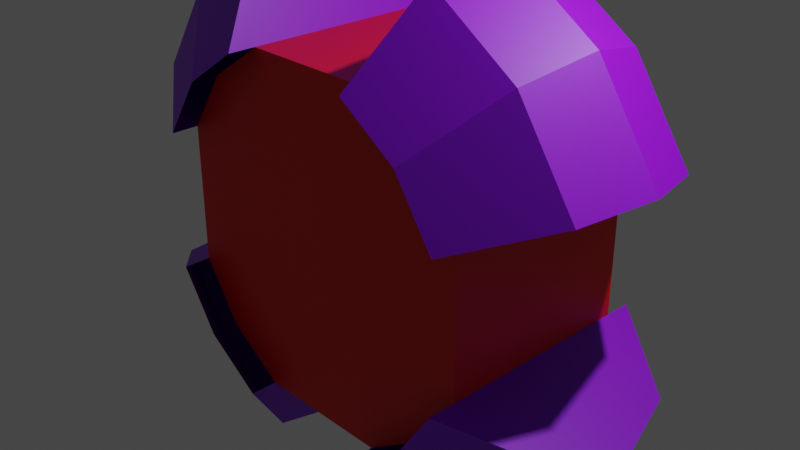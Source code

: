# Source: enemy.blend  (saved by Blender 2.80.35; exported with 4.5.12 LTS)
import bpy
from mathutils import Matrix  # noqa: F401  (used for matrix-valued properties, if any)

bpy.ops.wm.read_factory_settings(use_empty=True)
scene = bpy.context.scene
scene.name = 'Scene'

# ---- collections
col_collection = bpy.data.collections.new('Collection'); scene.collection.children.link(col_collection)

# ---- materials (node trees are filled in below, after node groups)
mat_core = bpy.data.materials.new('Core')
mat_core.use_transparent_shadow = False
mat_core.roughness = 0.25
mat_armor = bpy.data.materials.new('Armor')
mat_armor.use_transparent_shadow = False
mat_armor.roughness = 0.25

# ---- material node trees
mat_core.use_nodes = True; mat_core.node_tree.nodes.clear()
_N = mat_core.node_tree.nodes; _L = mat_core.node_tree.links
n0 = _N.new('ShaderNodeOutputMaterial'); n0.name = 'Material Output'; n0.location = (300, 300)
n1 = _N.new('ShaderNodeBsdfPrincipled'); n1.name = 'Principled BSDF'; n1.location = (10, 300)
n1.distribution = 'GGX'
n1.subsurface_method = 'BURLEY'
n1.inputs[0].default_value = (0.8, 0.003833, 0.0, 1.0)
n1.inputs[3].default_value = 1.45
_L.new(n1.outputs[0], n0.inputs[0])
n0.is_active_output = True
mat_armor.use_nodes = True; mat_armor.node_tree.nodes.clear()
_N = mat_armor.node_tree.nodes; _L = mat_armor.node_tree.links
n0 = _N.new('ShaderNodeOutputMaterial'); n0.name = 'Material Output'; n0.location = (300, 300)
n1 = _N.new('ShaderNodeBsdfPrincipled'); n1.name = 'Principled BSDF'; n1.location = (10, 300)
n1.distribution = 'GGX'
n1.subsurface_method = 'BURLEY'
n1.inputs[0].default_value = (0.269, 0.0, 0.8, 1.0)
n1.inputs[3].default_value = 1.45
_L.new(n1.outputs[0], n0.inputs[0])
n0.is_active_output = True

# ---- world
world_world = bpy.data.worlds.new('World'); scene.world = world_world
world_world.color = (0.05088, 0.05088, 0.05088)
world_world.use_sun_shadow = False
world_world.sun_shadow_jitter_overblur = 0.0

# ---- cameras
cam_camera = bpy.data.cameras.new('Camera')
cam_camera.clip_end = 100.0
cam_camera.ortho_scale = 7.314
cam_camera.dof.focus_distance = 0.0
cam_camera.dof.aperture_fstop = 128.0

# ---- lights
light_light = bpy.data.lights.new('Light', 'POINT')
light_light.transmission_factor = 0.0
light_light.cutoff_distance = 30.0
light_light.energy = 1000.0
light_light.shadow_buffer_clip_start = 1.001
light_light.shadow_soft_size = 0.1
light_light.shadow_maximum_resolution = 0.006
light_light.use_absolute_resolution = True

# ---- meshes
me_sphere = bpy.data.meshes.new('Sphere')
me_sphere.from_pydata([(0.7709, 1.861, 1.4), (1.148, 2.772, 0.7577), (1.243, 3.0, -1.391e-07), (1.148, 2.772, -0.7577), (0.7709, 1.861, -1.4), (1.424, 1.424, 1.4), (2.121, 2.121, 0.7577), (2.296, 2.296, -1.295e-07), (2.121, 2.121, -0.7577), (1.424, 1.424, -1.4), (1.861, 0.7709, 1.4), (2.772, 1.148, 0.7577), (3.0, 1.243, -1.15e-07), (2.772, 1.148, -0.7577), (1.861, 0.7709, -1.4), (1.861, -0.7709, 1.4), (2.772, -1.148, 0.7577), (3.0, -1.243, -8.086e-08), (2.772, -1.148, -0.7577), (1.861, -0.7709, -1.4), (1.424, -1.424, 1.4), (2.121, -2.121, 0.7577), (2.296, -2.296, -6.64e-08), (2.121, -2.121, -0.7577), (1.424, -1.424, -1.4), (0.7709, -1.861, 1.4), (1.148, -2.772, 0.7577), (1.243, -3.0, -5.673e-08), (1.148, -2.772, -0.7577), (0.7709, -1.861, -1.4), (-0.7709, -1.861, 1.4), (-1.148, -2.772, 0.7577), (-1.243, -3.0, -5.673e-08), (-1.148, -2.772, -0.7577), (-0.7709, -1.861, -1.4), (-1.424, -1.424, 1.4), (-2.121, -2.121, 0.7577), (-2.296, -2.296, -6.64e-08), (-2.121, -2.121, -0.7577), (-1.424, -1.424, -1.4), (-1.861, -0.7708, 1.4), (-2.772, -1.148, 0.7577), (-3.0, -1.243, -8.086e-08), (-2.772, -1.148, -0.7577), (-1.861, -0.7708, -1.4), (-1.861, 0.7709, 1.4), (-2.772, 1.148, 0.7577), (-3.0, 1.243, -1.15e-07), (-2.772, 1.148, -0.7577), (-1.861, 0.7709, -1.4), (-1.424, 1.424, 1.4), (-2.121, 2.121, 0.7577), (-2.296, 2.296, -1.295e-07), (-2.121, 2.121, -0.7577), (-1.424, 1.424, -1.4), (-0.7708, 1.861, 1.4), (-1.148, 2.772, 0.7577), (-1.243, 3.0, -1.391e-07), (-1.148, 2.772, -0.7577), (-0.7708, 1.861, -1.4), (1.424, 1.424, 1.102), (0.7709, 1.861, 1.102), (0.7709, 1.861, -1.102), (1.424, 1.424, -1.102), (1.861, 0.7709, -1.102), (1.861, 0.7709, 1.102), (1.424, -1.424, 1.102), (1.861, -0.7709, 1.102), (1.861, -0.7709, -1.102), (1.424, -1.424, -1.102), (0.7709, -1.861, -1.102), (0.7709, -1.861, 1.102), (-0.7709, -1.861, -1.102), (-0.7708, 1.861, -1.102), (-1.861, -0.7708, -1.102), (-1.861, 0.7709, -1.102), (-1.424, -1.424, -1.102), (-0.7709, -1.861, 1.102), (-1.424, -1.424, 1.102), (-1.861, -0.7708, 1.102), (-1.424, 1.424, -1.102), (-1.861, 0.7709, 1.102), (-1.424, 1.424, 1.102), (-0.7708, 1.861, 1.102)], [], [(2, 1, 6, 7), (3, 2, 7, 8), (1, 0, 5, 6), (4, 3, 8, 9), (8, 7, 12, 13), (6, 5, 10, 11), (9, 8, 13, 14), (7, 6, 11, 12), (18, 17, 22, 23), (16, 15, 20, 21), (19, 18, 23, 24), (17, 16, 21, 22), (23, 22, 27, 28), (21, 20, 25, 26), (24, 23, 28, 29), (22, 21, 26, 27), (33, 32, 37, 38), (31, 30, 35, 36), (34, 33, 38, 39), (32, 31, 36, 37), (38, 37, 42, 43), (36, 35, 40, 41), (39, 38, 43, 44), (37, 36, 41, 42), (48, 47, 52, 53), (46, 45, 50, 51), (49, 48, 53, 54), (47, 46, 51, 52), (51, 50, 55, 56), (54, 53, 58, 59), (52, 51, 56, 57), (53, 52, 57, 58), (45, 46, 47, 48, 49), (40, 44, 43, 42, 41), (55, 59, 58, 57, 56), (0, 1, 2, 3, 4), (10, 14, 13, 12, 11), (15, 16, 17, 18, 19), (25, 29, 28, 27, 26), (30, 31, 32, 33, 34), (62, 63, 64, 68, 69, 70, 72, 76, 74, 75, 80, 73), (61, 83, 82, 81, 79, 78, 77, 71, 66, 67, 65, 60), (72, 70, 71, 77), (75, 74, 79, 81), (73, 83, 61, 62), (68, 64, 65, 67)])
me_sphere.polygons.foreach_set('material_index', [1, 1, 1, 1, 1, 1, 1, 1, 1, 1, 1, 1, 1, 1, 1, 1, 1, 1, 1, 1, 1, 1, 1, 1, 1, 1, 1, 1, 1, 1, 1, 1, 1, 1, 1, 1, 1, 1, 1, 1, 0, 0, 0, 0, 0, 0])
_uv = me_sphere.uv_layers.new(name='UVMap')
_uv.uv.foreach_set('vector', [0.6875, 0.5, 0.6875, 0.625, 0.625, 0.625, 0.625, 0.5, 0.6875, 0.375, 0.6875, 0.5, 0.625, 0.5, 0.625, 0.375, 0.6875, 0.625, 0.6875, 0.75, 0.625, 0.75, 0.625, 0.625, 0.6875, 0.25, 0.6875, 0.375, 0.625, 0.375, 0.625, 0.25, 0.625, 0.375, 0.625, 0.5, 0.5625, 0.5, 0.5625, 0.375, 0.625, 0.625, 0.625, 0.75, 0.5625, 0.75, 0.5625, 0.625, 0.625, 0.25, 0.625, 0.375, 0.5625, 0.375, 0.5625, 0.25, 0.625, 0.5, 0.625, 0.625, 0.5625, 0.625, 0.5625, 0.5, 0.4375, 0.375, 0.4375, 0.5, 0.375, 0.5, 0.375, 0.375, 0.4375, 0.625, 0.4375, 0.75, 0.375, 0.75, 0.375, 0.625, 0.4375, 0.25, 0.4375, 0.375, 0.375, 0.375, 0.375, 0.25, 0.4375, 0.5, 0.4375, 0.625, 0.375, 0.625, 0.375, 0.5, 0.375, 0.375, 0.375, 0.5, 0.3125, 0.5, 0.3125, 0.375, 0.375, 0.625, 0.375, 0.75, 0.3125, 0.75, 0.3125, 0.625, 0.375, 0.25, 0.375, 0.375, 0.3125, 0.375, 0.3125, 0.25, 0.375, 0.5, 0.375, 0.625, 0.3125, 0.625, 0.3125, 0.5, 0.1875, 0.375, 0.1875, 0.5, 0.125, 0.5, 0.125, 0.375, 0.1875, 0.625, 0.1875, 0.75, 0.125, 0.75, 0.125, 0.625, 0.1875, 0.25, 0.1875, 0.375, 0.125, 0.375, 0.125, 0.25, 0.1875, 0.5, 0.1875, 0.625, 0.125, 0.625, 0.125, 0.5, 0.125, 0.375, 0.125, 0.5, 0.0625, 0.5, 0.0625, 0.375, 0.125, 0.625, 0.125, 0.75, 0.0625, 0.75, 0.0625, 0.625, 0.125, 0.25, 0.125, 0.375, 0.0625, 0.375, 0.0625, 0.25, 0.125, 0.5, 0.125, 0.625, 0.0625, 0.625, 0.0625, 0.5, 0.9375, 0.375, 0.9375, 0.5, 0.875, 0.5, 0.875, 0.375, 0.9375, 0.625, 0.9375, 0.75, 0.875, 0.75, 0.875, 0.625, 0.9375, 0.25, 0.9375, 0.375, 0.875, 0.375, 0.875, 0.25, 0.9375, 0.5, 0.9375, 0.625, 0.875, 0.625, 0.875, 0.5, 0.875, 0.625, 0.875, 0.75, 0.8125, 0.75, 0.8125, 0.625, 0.875, 0.25, 0.875, 0.375, 0.8125, 0.375, 0.8125, 0.25, 0.875, 0.5, 0.875, 0.625, 0.8125, 0.625, 0.8125, 0.5, 0.875, 0.375, 0.875, 0.5, 0.8125, 0.5, 0.8125, 0.375, 0.9375, 0.75, 0.9375, 0.625, 0.9375, 0.5, 0.9375, 0.375, 0.9375, 0.25, 0.0625, 0.75, 0.0625, 0.25, 0.0625, 0.375, 0.0625, 0.5, 0.0625, 0.625, 0.8125, 0.75, 0.8125, 0.25, 0.8125, 0.375, 0.8125, 0.5, 0.8125, 0.625, 0.6875, 0.75, 0.6875, 0.625, 0.6875, 0.5, 0.6875, 0.375, 0.6875, 0.25, 0.5625, 0.75, 0.5625, 0.25, 0.5625, 0.375, 0.5625, 0.5, 0.5625, 0.625, 0.4375, 0.75, 0.4375, 0.625, 0.4375, 0.5, 0.4375, 0.375, 0.4375, 0.25, 0.3125, 0.75, 0.3125, 0.25, 0.3125, 0.375, 0.3125, 0.5, 0.3125, 0.625, 0.1875, 0.75, 0.1875, 0.625, 0.1875, 0.5, 0.1875, 0.375, 0.1875, 0.25, 0.6875, 0.25, 0.625, 0.25, 0.5625, 0.25, 0.4375, 0.25, 0.375, 0.25, 0.3125, 0.25, 0.1875, 0.25, 0.125, 0.25, 0.0625, 0.25, 0.9375, 0.25, 0.875, 0.25, 0.8125, 0.25, 0.6875, 0.75, 0.8125, 0.75, 0.875, 0.75, 0.9375, 0.75, 0.0625, 0.75, 0.125, 0.75, 0.1875, 0.75, 0.3125, 0.75, 0.375, 0.75, 0.4375, 0.75, 0.5625, 0.75, 0.625, 0.75, 0.1875, 0.25, 0.3125, 0.25, 0.3125, 0.75, 0.1875, 0.75, 0.9375, 0.25, 0.0625, 0.25, 0.0625, 0.75, 0.9375, 0.75, 0.8125, 0.25, 0.8125, 0.75, 0.6875, 0.75, 0.6875, 0.25, 0.4375, 0.25, 0.5625, 0.25, 0.5625, 0.75, 0.4375, 0.75])
me_sphere.materials.append(mat_core)
me_sphere.materials.append(mat_armor)
me_sphere.use_remesh_preserve_volume = False
me_sphere.use_remesh_preserve_attributes = False
me_sphere.use_mirror_vertex_groups = False
me_sphere.update()

# ---- objects
ob_light = bpy.data.objects.new('Light', light_light)
ob_camera = bpy.data.objects.new('Camera', cam_camera)
ob_sphere = bpy.data.objects.new('Sphere', me_sphere)

# ---- transforms, parenting, visibility, modifiers, constraints
ob_light.location = (4.076, 1.005, 5.904)
ob_light.rotation_euler = (0.6503, 0.05522, 1.866)
ob_light.lock_rotations_4d = False
ob_light.empty_display_type = 'ARROWS'
ob_light.color = (0.0, 0.0, 0.0, 0.0)
ob_light.lineart.crease_threshold = 0.0
ob_camera.location = (7.359, -6.926, 4.958)
ob_camera.rotation_euler = (1.109, 0.0, 0.8149)
ob_camera.lock_rotations_4d = False
ob_camera.empty_display_type = 'ARROWS'
ob_camera.color = (0.0, 0.0, 0.0, 0.0)
ob_camera.display_type = 'WIRE'
ob_camera.lineart.crease_threshold = 0.0
ob_sphere.location = (0.0, 0.0, 0.0)
ob_sphere.rotation_euler = (1.571, 0.0, 0.0)
ob_sphere.lineart.crease_threshold = 0.0

# ---- collection membership
col_collection.objects.link(ob_light)
col_collection.objects.link(ob_camera)
col_collection.objects.link(ob_sphere)

# ---- scene / render settings (as saved in the file)
scene.camera = ob_camera
scene.frame_start = 1; scene.frame_end = 250; scene.frame_set(1)
scene.render.engine = 'BLENDER_EEVEE_NEXT'
scene.render.motion_blur_shutter = 1.0
scene.cycles.use_denoising = False
scene.cycles.samples = 128
scene.cycles.sampling_pattern = 'TABULATED_SOBOL'
scene.cycles.use_adaptive_sampling = False
scene.cycles.use_light_tree = False
scene.view_settings.view_transform = 'Filmic'
bpy.context.view_layer.update()
